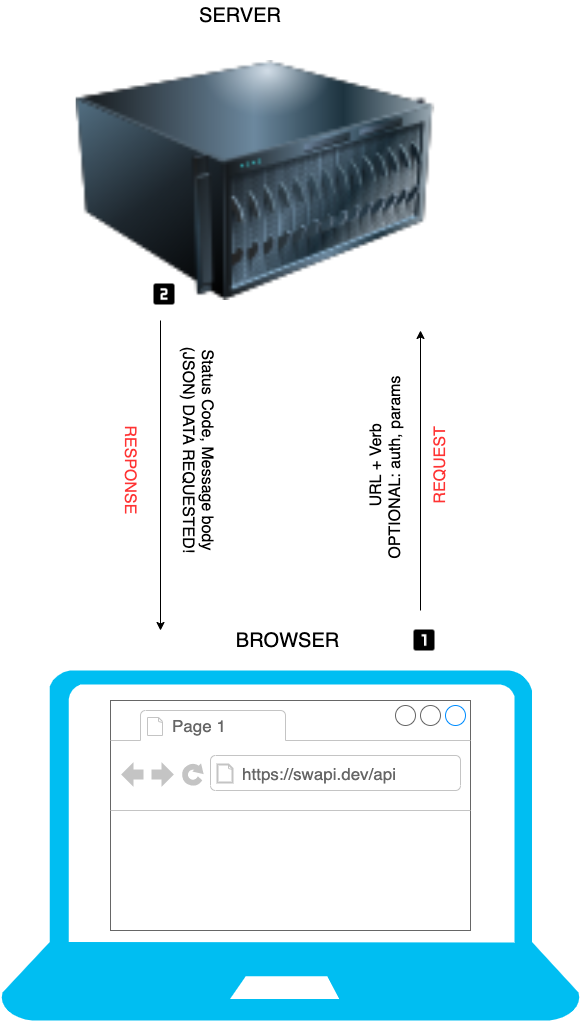

The diagram above was exported from draw.io. Its source (the exported page's mxGraphModel, read from the mxfile embedded in the PNG):
<mxGraphModel dx="1298" dy="594" grid="1" gridSize="10" guides="1" tooltips="1" connect="1" arrows="1" fold="1" page="1" pageScale="1" pageWidth="850" pageHeight="1100" math="0" shadow="0">
  <root>
    <mxCell id="0" />
    <mxCell id="1" parent="0" />
    <mxCell id="Dlr7BKCYnIoirDJDwxxf-1" value="" style="image;html=1;image=img/lib/clip_art/computers/Server_128x128.png" vertex="1" parent="1">
      <mxGeometry x="200" y="90" width="450" height="240" as="geometry" />
    </mxCell>
    <mxCell id="Dlr7BKCYnIoirDJDwxxf-2" value="" style="verticalLabelPosition=bottom;html=1;verticalAlign=top;align=center;strokeColor=none;fillColor=#00BEF2;shape=mxgraph.azure.laptop;pointerEvents=1;" vertex="1" parent="1">
      <mxGeometry x="170" y="700" width="580" height="350" as="geometry" />
    </mxCell>
    <mxCell id="Dlr7BKCYnIoirDJDwxxf-3" value="" style="strokeWidth=1;shadow=0;dashed=0;align=center;html=1;shape=mxgraph.mockup.containers.browserWindow;rSize=0;strokeColor=#666666;strokeColor2=#008cff;strokeColor3=#c4c4c4;mainText=,;recursiveResize=0;" vertex="1" parent="1">
      <mxGeometry x="280" y="730" width="360" height="230" as="geometry" />
    </mxCell>
    <mxCell id="Dlr7BKCYnIoirDJDwxxf-4" value="Page 1" style="strokeWidth=1;shadow=0;dashed=0;align=center;html=1;shape=mxgraph.mockup.containers.anchor;fontSize=17;fontColor=#666666;align=left;" vertex="1" parent="Dlr7BKCYnIoirDJDwxxf-3">
      <mxGeometry x="60" y="12" width="110" height="26" as="geometry" />
    </mxCell>
    <mxCell id="Dlr7BKCYnIoirDJDwxxf-5" value="https://swapi.dev/api" style="strokeWidth=1;shadow=0;dashed=0;align=center;html=1;shape=mxgraph.mockup.containers.anchor;rSize=0;fontSize=17;fontColor=#666666;align=left;" vertex="1" parent="Dlr7BKCYnIoirDJDwxxf-3">
      <mxGeometry x="130" y="60" width="250" height="26" as="geometry" />
    </mxCell>
    <mxCell id="Dlr7BKCYnIoirDJDwxxf-6" value="&lt;font style=&quot;font-size: 20px&quot;&gt;BROWSER&lt;/font&gt;" style="text;html=1;strokeColor=none;fillColor=none;align=center;verticalAlign=middle;whiteSpace=wrap;rounded=0;" vertex="1" parent="1">
      <mxGeometry x="375" y="660" width="165" height="20" as="geometry" />
    </mxCell>
    <mxCell id="Dlr7BKCYnIoirDJDwxxf-7" value="&lt;font style=&quot;font-size: 20px&quot;&gt;SERVER&lt;/font&gt;" style="text;html=1;strokeColor=none;fillColor=none;align=center;verticalAlign=middle;whiteSpace=wrap;rounded=0;" vertex="1" parent="1">
      <mxGeometry x="310" y="30" width="200" height="30" as="geometry" />
    </mxCell>
    <mxCell id="Dlr7BKCYnIoirDJDwxxf-8" value="" style="endArrow=classic;html=1;" edge="1" parent="1">
      <mxGeometry width="50" height="50" relative="1" as="geometry">
        <mxPoint x="330" y="350" as="sourcePoint" />
        <mxPoint x="330" y="660" as="targetPoint" />
      </mxGeometry>
    </mxCell>
    <mxCell id="Dlr7BKCYnIoirDJDwxxf-9" value="&lt;font style=&quot;font-size: 16px&quot; color=&quot;#ff3333&quot;&gt;RESPONSE&lt;/font&gt;" style="text;html=1;strokeColor=none;fillColor=none;align=center;verticalAlign=middle;whiteSpace=wrap;rounded=0;rotation=90;" vertex="1" parent="1">
      <mxGeometry x="280" y="490" width="40" height="20" as="geometry" />
    </mxCell>
    <mxCell id="Dlr7BKCYnIoirDJDwxxf-11" value="" style="endArrow=classic;html=1;" edge="1" parent="1">
      <mxGeometry width="50" height="50" relative="1" as="geometry">
        <mxPoint x="590" y="640" as="sourcePoint" />
        <mxPoint x="590" y="360" as="targetPoint" />
      </mxGeometry>
    </mxCell>
    <mxCell id="Dlr7BKCYnIoirDJDwxxf-13" value="&lt;font style=&quot;font-size: 16px&quot; color=&quot;#ff3333&quot;&gt;REQUEST&lt;/font&gt;" style="text;html=1;strokeColor=none;fillColor=none;align=center;verticalAlign=middle;whiteSpace=wrap;rounded=0;rotation=-90;" vertex="1" parent="1">
      <mxGeometry x="560" y="480" width="100" height="30" as="geometry" />
    </mxCell>
    <mxCell id="Dlr7BKCYnIoirDJDwxxf-14" value="&lt;font style=&quot;font-size: 16px&quot;&gt;URL + Verb&lt;br&gt;OPTIONAL: auth, params&amp;nbsp;&lt;br&gt;&lt;/font&gt;" style="text;html=1;strokeColor=none;fillColor=none;align=center;verticalAlign=middle;whiteSpace=wrap;rounded=0;rotation=-90;" vertex="1" parent="1">
      <mxGeometry x="460" y="421.25" width="190" height="147.5" as="geometry" />
    </mxCell>
    <mxCell id="Dlr7BKCYnIoirDJDwxxf-15" value="" style="shape=image;html=1;verticalAlign=top;verticalLabelPosition=bottom;labelBackgroundColor=#ffffff;imageAspect=0;aspect=fixed;image=https://cdn3.iconfinder.com/data/icons/google-material-design-icons/48/ic_looks_one_48px-128.png" vertex="1" parent="1">
      <mxGeometry x="580" y="656" width="28" height="28" as="geometry" />
    </mxCell>
    <mxCell id="Dlr7BKCYnIoirDJDwxxf-16" value="" style="shape=image;html=1;verticalAlign=top;verticalLabelPosition=bottom;labelBackgroundColor=#ffffff;imageAspect=0;aspect=fixed;image=https://cdn3.iconfinder.com/data/icons/google-material-design-icons/48/ic_looks_two_48px-128.png" vertex="1" parent="1">
      <mxGeometry x="320" y="310" width="28" height="28" as="geometry" />
    </mxCell>
    <mxCell id="Dlr7BKCYnIoirDJDwxxf-17" value="&lt;font style=&quot;font-size: 16px&quot;&gt;Status Code, Message body (JSON) DATA REQUESTED!&lt;br&gt;&lt;/font&gt;" style="text;html=1;strokeColor=none;fillColor=none;align=center;verticalAlign=middle;whiteSpace=wrap;rounded=0;rotation=90;" vertex="1" parent="1">
      <mxGeometry x="240" y="470" width="256" height="20" as="geometry" />
    </mxCell>
  </root>
</mxGraphModel>